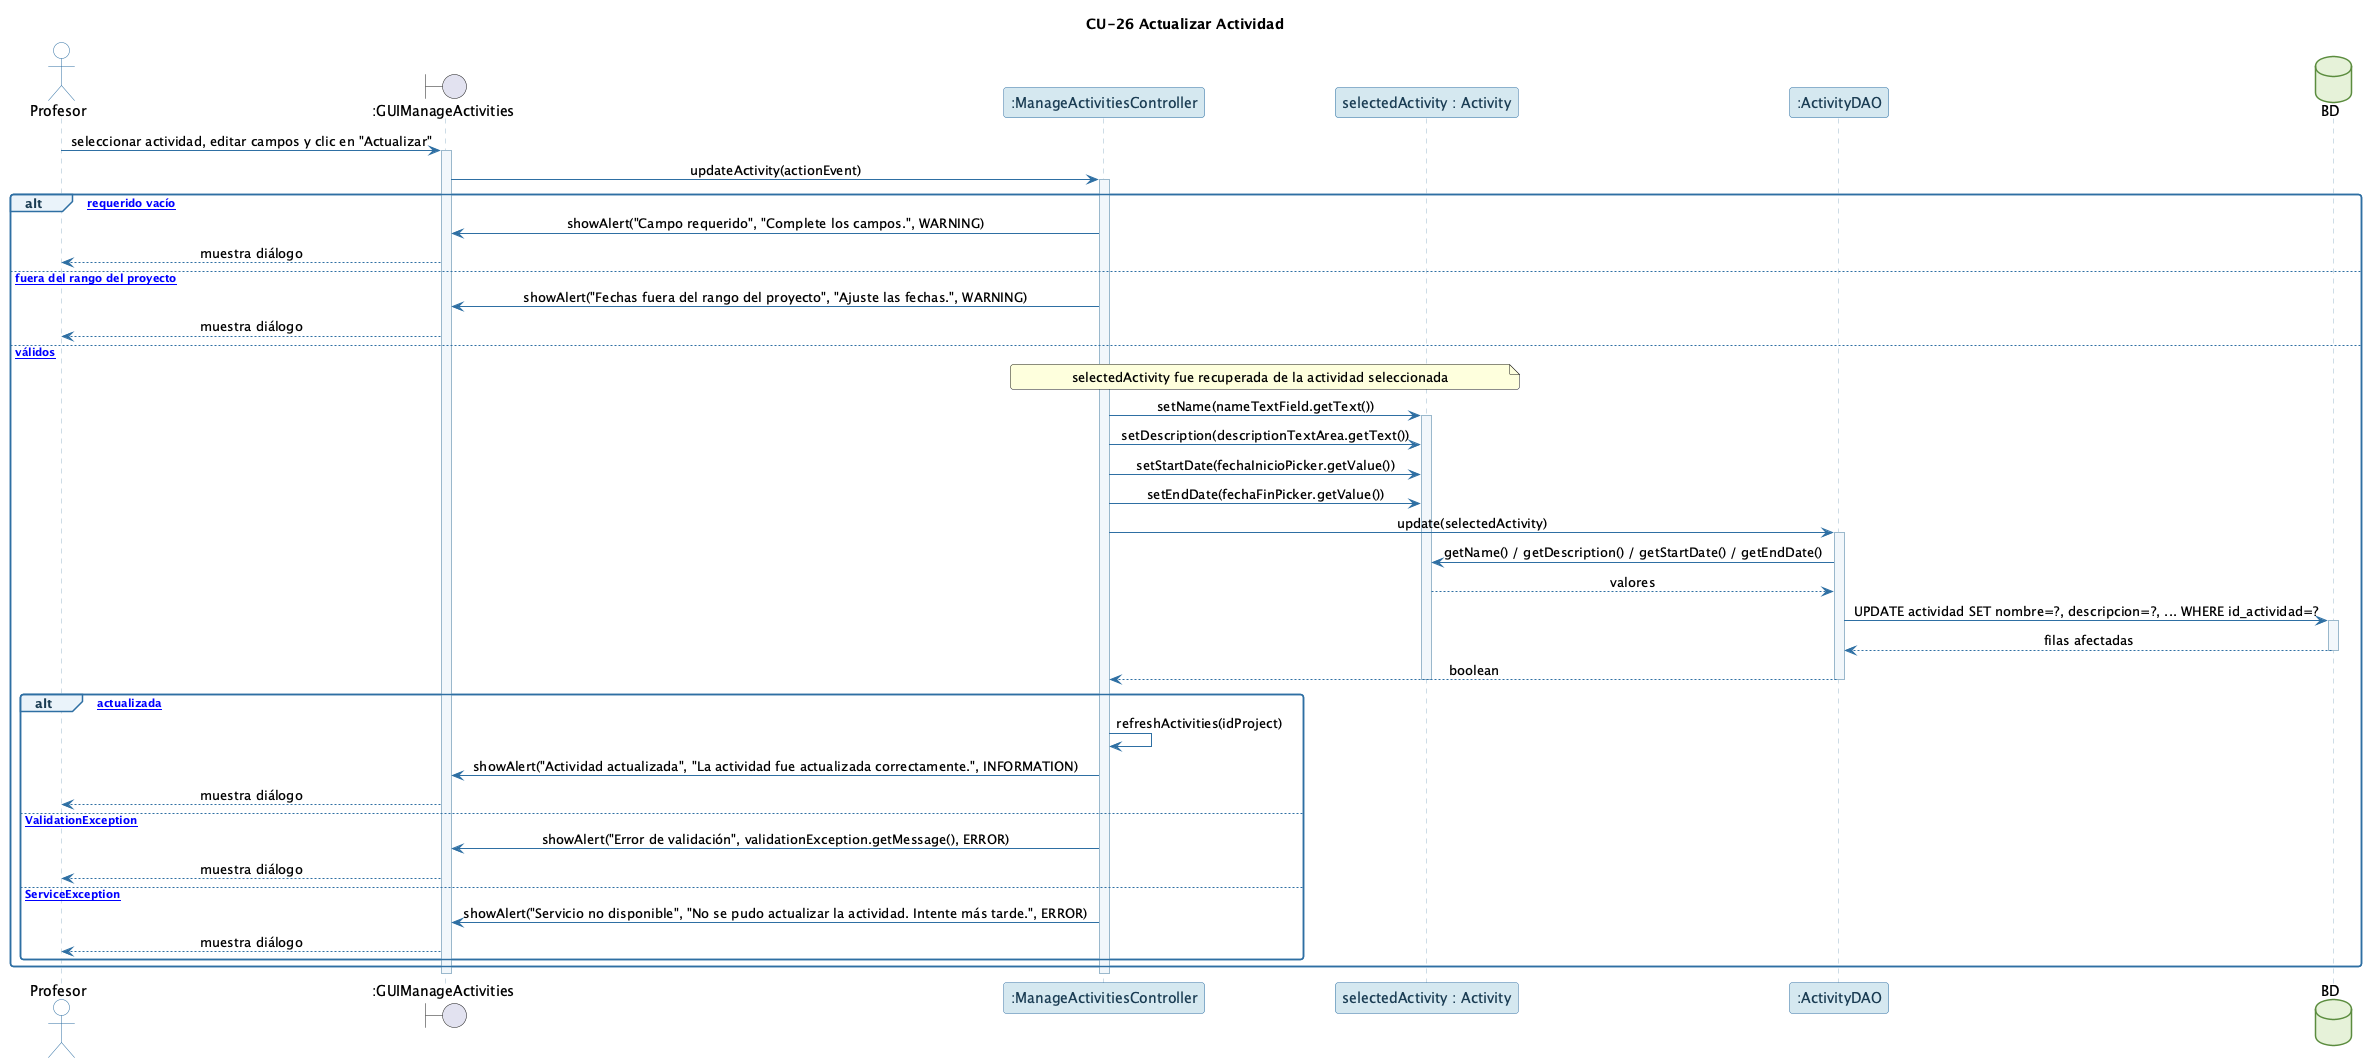

The diagram above was rendered by PlantUML. Its source (embedded in the PNG):
@startuml CU-26_ActualizarActividad
!include _comun.puml
title CU-26 Actualizar Actividad

actor Profesor
boundary ":GUIManageActivities" as UI
participant ":ManageActivitiesController" as C
participant "selectedActivity : Activity" as DTO
participant ":ActivityDAO" as DAO
database "BD" as BD

Profesor -> UI : seleccionar actividad, editar campos y clic en "Actualizar"
activate UI
UI -> C : updateActivity(actionEvent)
activate C

alt [campo requerido vacío]
    C -> UI : showAlert("Campo requerido", "Complete los campos.", WARNING)
    UI --> Profesor : muestra diálogo
else [fechas fuera del rango del proyecto]
    C -> UI : showAlert("Fechas fuera del rango del proyecto", "Ajuste las fechas.", WARNING)
    UI --> Profesor : muestra diálogo
else [datos válidos]
    note over C, DTO : selectedActivity fue recuperada de la actividad seleccionada
    C -> DTO : setName(nameTextField.getText())
    activate DTO
    C -> DTO : setDescription(descriptionTextArea.getText())
    C -> DTO : setStartDate(fechaInicioPicker.getValue())
    C -> DTO : setEndDate(fechaFinPicker.getValue())

    C -> DAO : update(selectedActivity)
    activate DAO
    DAO -> DTO : getName() / getDescription() / getStartDate() / getEndDate()
    DTO --> DAO : valores
    DAO -> BD : UPDATE actividad SET nombre=?, descripcion=?, ... WHERE id_actividad=?
    activate BD
    BD --> DAO : filas afectadas
    deactivate BD
    DAO --> C : boolean
    deactivate DAO
    deactivate DTO

    alt [actualizada]
        C -> C : refreshActivities(idProject)
        C -> UI : showAlert("Actividad actualizada", "La actividad fue actualizada correctamente.", INFORMATION)
        UI --> Profesor : muestra diálogo
    else [ValidationException]
        C -> UI : showAlert("Error de validación", validationException.getMessage(), ERROR)
        UI --> Profesor : muestra diálogo
    else [ServiceException]
        C -> UI : showAlert("Servicio no disponible", "No se pudo actualizar la actividad. Intente más tarde.", ERROR)
        UI --> Profesor : muestra diálogo
    end
end
deactivate C
deactivate UI
@enduml